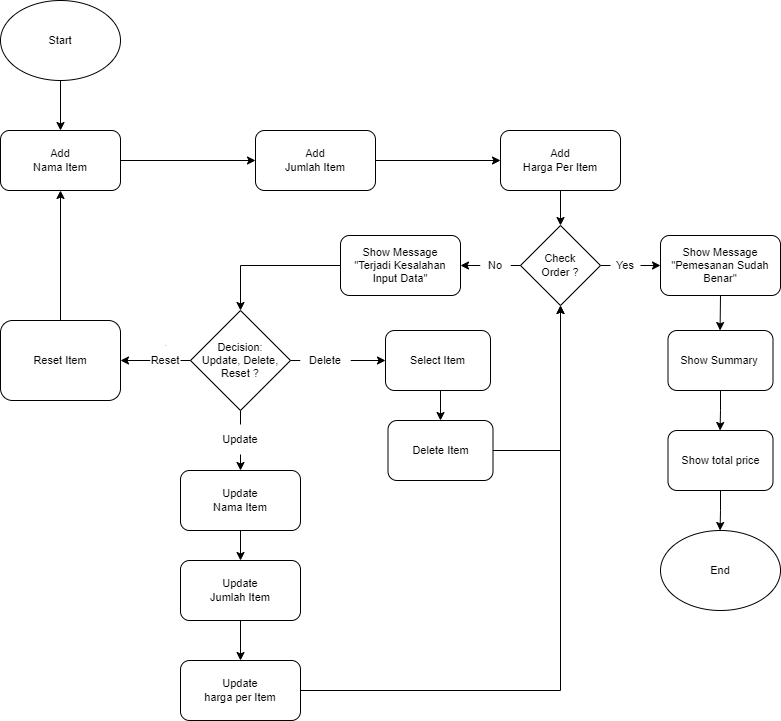

The diagram above was exported from draw.io. Its source (the exported page's mxGraphModel, read from the mxfile embedded in the PNG):
<mxGraphModel dx="734" dy="398" grid="1" gridSize="10" guides="1" tooltips="1" connect="1" arrows="1" fold="1" page="1" pageScale="1" pageWidth="1169" pageHeight="827" math="0" shadow="0">
  <root>
    <mxCell id="0" />
    <mxCell id="1" parent="0" />
    <mxCell id="PdpijhxZkh92YrcPIE65-6" value="Add&lt;br style=&quot;font-size: 11px;&quot;&gt;Nama Item" style="rounded=1;whiteSpace=wrap;html=1;fontSize=11;" parent="1" vertex="1">
      <mxGeometry x="40" y="160" width="120" height="60" as="geometry" />
    </mxCell>
    <mxCell id="PdpijhxZkh92YrcPIE65-7" value="Start" style="ellipse;whiteSpace=wrap;html=1;fontSize=11;" parent="1" vertex="1">
      <mxGeometry x="40" y="30" width="120" height="80" as="geometry" />
    </mxCell>
    <mxCell id="PdpijhxZkh92YrcPIE65-8" value="" style="endArrow=classic;html=1;rounded=0;exitX=1;exitY=0.5;exitDx=0;exitDy=0;fontSize=11;entryX=0;entryY=0.5;entryDx=0;entryDy=0;entryPerimeter=0;" parent="1" source="PdpijhxZkh92YrcPIE65-6" target="PdpijhxZkh92YrcPIE65-10" edge="1">
      <mxGeometry width="50" height="50" relative="1" as="geometry">
        <mxPoint x="180" y="199.5" as="sourcePoint" />
        <mxPoint x="220" y="200" as="targetPoint" />
      </mxGeometry>
    </mxCell>
    <mxCell id="PdpijhxZkh92YrcPIE65-10" value="Add&lt;br style=&quot;font-size: 11px;&quot;&gt;Jumlah Item" style="rounded=1;whiteSpace=wrap;html=1;fontSize=11;" parent="1" vertex="1">
      <mxGeometry x="295" y="160" width="120" height="60" as="geometry" />
    </mxCell>
    <mxCell id="PdpijhxZkh92YrcPIE65-13" value="" style="endArrow=classic;html=1;rounded=0;fontSize=11;entryX=0;entryY=0.5;entryDx=0;entryDy=0;exitX=1;exitY=0.5;exitDx=0;exitDy=0;" parent="1" source="PdpijhxZkh92YrcPIE65-10" target="PdpijhxZkh92YrcPIE65-14" edge="1">
      <mxGeometry width="50" height="50" relative="1" as="geometry">
        <mxPoint x="340" y="190" as="sourcePoint" />
        <mxPoint x="380" y="200" as="targetPoint" />
      </mxGeometry>
    </mxCell>
    <mxCell id="PdpijhxZkh92YrcPIE65-14" value="Add&lt;br style=&quot;font-size: 11px;&quot;&gt;Harga Per Item" style="rounded=1;whiteSpace=wrap;html=1;fontSize=11;" parent="1" vertex="1">
      <mxGeometry x="540" y="160" width="120" height="60" as="geometry" />
    </mxCell>
    <mxCell id="PdpijhxZkh92YrcPIE65-88" style="edgeStyle=orthogonalEdgeStyle;rounded=0;orthogonalLoop=1;jettySize=auto;html=1;exitX=0;exitY=0.5;exitDx=0;exitDy=0;entryX=1;entryY=0.5;entryDx=0;entryDy=0;fontSize=11;startArrow=none;" parent="1" source="PdpijhxZkh92YrcPIE65-50" target="PdpijhxZkh92YrcPIE65-56" edge="1">
      <mxGeometry relative="1" as="geometry" />
    </mxCell>
    <mxCell id="PdpijhxZkh92YrcPIE65-99" style="edgeStyle=orthogonalEdgeStyle;rounded=0;orthogonalLoop=1;jettySize=auto;html=1;exitX=1;exitY=0.5;exitDx=0;exitDy=0;fontSize=11;entryX=0;entryY=0.5;entryDx=0;entryDy=0;" parent="1" source="PdpijhxZkh92YrcPIE65-45" target="PdpijhxZkh92YrcPIE65-48" edge="1">
      <mxGeometry relative="1" as="geometry">
        <mxPoint x="730" y="295.28571428571433" as="targetPoint" />
      </mxGeometry>
    </mxCell>
    <mxCell id="PdpijhxZkh92YrcPIE65-45" value="Check&lt;br style=&quot;font-size: 11px;&quot;&gt;Order ?" style="rhombus;whiteSpace=wrap;html=1;fontSize=11;" parent="1" vertex="1">
      <mxGeometry x="560" y="255" width="80" height="80" as="geometry" />
    </mxCell>
    <mxCell id="PdpijhxZkh92YrcPIE65-46" value="" style="endArrow=classic;html=1;rounded=0;exitX=0.5;exitY=1;exitDx=0;exitDy=0;entryX=0.5;entryY=0;entryDx=0;entryDy=0;fontSize=11;" parent="1" source="PdpijhxZkh92YrcPIE65-14" target="PdpijhxZkh92YrcPIE65-45" edge="1">
      <mxGeometry width="50" height="50" relative="1" as="geometry">
        <mxPoint x="434" y="230" as="sourcePoint" />
        <mxPoint x="384" y="210" as="targetPoint" />
      </mxGeometry>
    </mxCell>
    <mxCell id="PdpijhxZkh92YrcPIE65-101" style="edgeStyle=orthogonalEdgeStyle;rounded=0;orthogonalLoop=1;jettySize=auto;html=1;exitX=0.5;exitY=1;exitDx=0;exitDy=0;fontSize=11;" parent="1" source="PdpijhxZkh92YrcPIE65-48" edge="1">
      <mxGeometry relative="1" as="geometry">
        <mxPoint x="759.5714285714287" y="360" as="targetPoint" />
      </mxGeometry>
    </mxCell>
    <mxCell id="PdpijhxZkh92YrcPIE65-48" value="Show Message&lt;br style=&quot;font-size: 11px;&quot;&gt;&quot;Pemesanan Sudah Benar&quot;" style="rounded=1;whiteSpace=wrap;html=1;fontSize=11;" parent="1" vertex="1">
      <mxGeometry x="700" y="265" width="120" height="60" as="geometry" />
    </mxCell>
    <mxCell id="PdpijhxZkh92YrcPIE65-70" style="edgeStyle=orthogonalEdgeStyle;rounded=0;orthogonalLoop=1;jettySize=auto;html=1;exitX=0;exitY=0.5;exitDx=0;exitDy=0;fontSize=11;" parent="1" source="PdpijhxZkh92YrcPIE65-56" target="PdpijhxZkh92YrcPIE65-71" edge="1">
      <mxGeometry relative="1" as="geometry">
        <mxPoint x="259.5714285714289" y="380" as="targetPoint" />
      </mxGeometry>
    </mxCell>
    <mxCell id="PdpijhxZkh92YrcPIE65-56" value="Show Message&lt;br style=&quot;font-size: 11px;&quot;&gt;&quot;Terjadi Kesalahan Input Data&quot;" style="rounded=1;whiteSpace=wrap;html=1;fontSize=11;" parent="1" vertex="1">
      <mxGeometry x="380" y="265" width="120" height="60" as="geometry" />
    </mxCell>
    <mxCell id="PdpijhxZkh92YrcPIE65-111" style="edgeStyle=orthogonalEdgeStyle;rounded=0;orthogonalLoop=1;jettySize=auto;html=1;exitX=0.5;exitY=1;exitDx=0;exitDy=0;entryX=0.5;entryY=0;entryDx=0;entryDy=0;fontSize=11;" parent="1" source="PdpijhxZkh92YrcPIE65-58" target="PdpijhxZkh92YrcPIE65-60" edge="1">
      <mxGeometry relative="1" as="geometry" />
    </mxCell>
    <mxCell id="PdpijhxZkh92YrcPIE65-58" value="Update&lt;br style=&quot;font-size: 11px;&quot;&gt;Nama Item" style="rounded=1;whiteSpace=wrap;html=1;fontSize=11;" parent="1" vertex="1">
      <mxGeometry x="220" y="500" width="120" height="60" as="geometry" />
    </mxCell>
    <mxCell id="PdpijhxZkh92YrcPIE65-97" style="edgeStyle=orthogonalEdgeStyle;rounded=0;orthogonalLoop=1;jettySize=auto;html=1;exitX=0.5;exitY=1;exitDx=0;exitDy=0;entryX=0.5;entryY=0;entryDx=0;entryDy=0;fontSize=11;" parent="1" source="PdpijhxZkh92YrcPIE65-60" target="PdpijhxZkh92YrcPIE65-62" edge="1">
      <mxGeometry relative="1" as="geometry" />
    </mxCell>
    <mxCell id="PdpijhxZkh92YrcPIE65-60" value="Update&lt;br&gt;Jumlah Item" style="rounded=1;whiteSpace=wrap;html=1;fontSize=11;fillColor=#FFFFFF;" parent="1" vertex="1">
      <mxGeometry x="220" y="590" width="120" height="60" as="geometry" />
    </mxCell>
    <mxCell id="PdpijhxZkh92YrcPIE65-98" style="edgeStyle=orthogonalEdgeStyle;rounded=0;orthogonalLoop=1;jettySize=auto;html=1;exitX=1;exitY=0.5;exitDx=0;exitDy=0;fontSize=11;entryX=0.5;entryY=1;entryDx=0;entryDy=0;" parent="1" source="PdpijhxZkh92YrcPIE65-62" target="PdpijhxZkh92YrcPIE65-45" edge="1">
      <mxGeometry relative="1" as="geometry">
        <mxPoint x="620" y="480" as="targetPoint" />
      </mxGeometry>
    </mxCell>
    <mxCell id="PdpijhxZkh92YrcPIE65-62" value="Update&lt;br&gt;harga per Item" style="rounded=1;whiteSpace=wrap;html=1;fontSize=11;fillColor=#FFFFFF;" parent="1" vertex="1">
      <mxGeometry x="220" y="690" width="120" height="60" as="geometry" />
    </mxCell>
    <mxCell id="PdpijhxZkh92YrcPIE65-93" style="edgeStyle=orthogonalEdgeStyle;rounded=0;orthogonalLoop=1;jettySize=auto;html=1;exitX=0.5;exitY=1;exitDx=0;exitDy=0;entryX=0.5;entryY=0;entryDx=0;entryDy=0;fontSize=11;" parent="1" source="PdpijhxZkh92YrcPIE65-63" target="PdpijhxZkh92YrcPIE65-92" edge="1">
      <mxGeometry relative="1" as="geometry" />
    </mxCell>
    <mxCell id="PdpijhxZkh92YrcPIE65-63" value="Select Item" style="rounded=1;whiteSpace=wrap;html=1;fontSize=11;fillColor=#FFFFFF;" parent="1" vertex="1">
      <mxGeometry x="425" y="360" width="105" height="60" as="geometry" />
    </mxCell>
    <mxCell id="PdpijhxZkh92YrcPIE65-76" style="edgeStyle=orthogonalEdgeStyle;rounded=0;orthogonalLoop=1;jettySize=auto;html=1;exitX=0;exitY=0.5;exitDx=0;exitDy=0;entryX=0.5;entryY=0;entryDx=0;entryDy=0;fontSize=11;startArrow=none;" parent="1" source="PdpijhxZkh92YrcPIE65-74" target="PdpijhxZkh92YrcPIE65-72" edge="1">
      <mxGeometry relative="1" as="geometry" />
    </mxCell>
    <mxCell id="PdpijhxZkh92YrcPIE65-78" style="edgeStyle=orthogonalEdgeStyle;rounded=0;orthogonalLoop=1;jettySize=auto;html=1;exitX=1;exitY=0.5;exitDx=0;exitDy=0;entryX=0;entryY=0.5;entryDx=0;entryDy=0;fontSize=11;startArrow=none;" parent="1" source="PdpijhxZkh92YrcPIE65-81" target="PdpijhxZkh92YrcPIE65-63" edge="1">
      <mxGeometry relative="1" as="geometry" />
    </mxCell>
    <mxCell id="PdpijhxZkh92YrcPIE65-96" style="edgeStyle=orthogonalEdgeStyle;rounded=0;orthogonalLoop=1;jettySize=auto;html=1;exitX=0.5;exitY=1;exitDx=0;exitDy=0;fontSize=11;entryX=0.5;entryY=0;entryDx=0;entryDy=0;" parent="1" source="PdpijhxZkh92YrcPIE65-71" target="PdpijhxZkh92YrcPIE65-58" edge="1">
      <mxGeometry relative="1" as="geometry">
        <mxPoint x="279.57142857142867" y="480" as="targetPoint" />
      </mxGeometry>
    </mxCell>
    <mxCell id="PdpijhxZkh92YrcPIE65-71" value="Decision:&lt;br&gt;Update, Delete, Reset ?" style="rhombus;whiteSpace=wrap;html=1;fontSize=11;fillColor=#FFFFFF;" parent="1" vertex="1">
      <mxGeometry x="230" y="340" width="100" height="100" as="geometry" />
    </mxCell>
    <mxCell id="PdpijhxZkh92YrcPIE65-86" style="edgeStyle=orthogonalEdgeStyle;rounded=0;orthogonalLoop=1;jettySize=auto;html=1;exitX=0;exitY=0.5;exitDx=0;exitDy=0;entryX=0.5;entryY=1;entryDx=0;entryDy=0;fontSize=11;" parent="1" source="PdpijhxZkh92YrcPIE65-72" target="PdpijhxZkh92YrcPIE65-6" edge="1">
      <mxGeometry relative="1" as="geometry" />
    </mxCell>
    <mxCell id="PdpijhxZkh92YrcPIE65-72" value="Reset Item" style="rounded=1;whiteSpace=wrap;html=1;fontSize=11;direction=south;" parent="1" vertex="1">
      <mxGeometry x="40" y="350" width="120" height="80" as="geometry" />
    </mxCell>
    <mxCell id="PdpijhxZkh92YrcPIE65-83" value="" style="endArrow=classic;html=1;rounded=0;exitX=0.5;exitY=1;exitDx=0;exitDy=0;fontSize=11;entryX=0.5;entryY=0;entryDx=0;entryDy=0;" parent="1" source="PdpijhxZkh92YrcPIE65-7" target="PdpijhxZkh92YrcPIE65-6" edge="1">
      <mxGeometry width="50" height="50" relative="1" as="geometry">
        <mxPoint x="170" y="210" as="sourcePoint" />
        <mxPoint x="230" y="210" as="targetPoint" />
      </mxGeometry>
    </mxCell>
    <mxCell id="PdpijhxZkh92YrcPIE65-89" value="" style="edgeStyle=orthogonalEdgeStyle;rounded=0;orthogonalLoop=1;jettySize=auto;html=1;exitX=0;exitY=0.5;exitDx=0;exitDy=0;entryX=1;entryY=0.5;entryDx=0;entryDy=0;fontSize=11;endArrow=none;" parent="1" source="PdpijhxZkh92YrcPIE65-45" target="PdpijhxZkh92YrcPIE65-50" edge="1">
      <mxGeometry relative="1" as="geometry">
        <mxPoint x="610" y="295" as="sourcePoint" />
        <mxPoint x="500" y="295" as="targetPoint" />
      </mxGeometry>
    </mxCell>
    <mxCell id="PdpijhxZkh92YrcPIE65-50" value="No" style="text;html=1;align=center;verticalAlign=middle;whiteSpace=wrap;rounded=0;fillColor=#FFFFFF;fontSize=11;" parent="1" vertex="1">
      <mxGeometry x="520" y="280" width="30" height="30" as="geometry" />
    </mxCell>
    <mxCell id="PdpijhxZkh92YrcPIE65-90" value="" style="edgeStyle=orthogonalEdgeStyle;rounded=0;orthogonalLoop=1;jettySize=auto;html=1;exitX=0;exitY=0.5;exitDx=0;exitDy=0;entryX=0.5;entryY=0;entryDx=0;entryDy=0;fontSize=11;endArrow=none;" parent="1" source="PdpijhxZkh92YrcPIE65-71" target="PdpijhxZkh92YrcPIE65-74" edge="1">
      <mxGeometry relative="1" as="geometry">
        <mxPoint x="230" y="390" as="sourcePoint" />
        <mxPoint x="160" y="390" as="targetPoint" />
      </mxGeometry>
    </mxCell>
    <mxCell id="PdpijhxZkh92YrcPIE65-74" value="Reset" style="text;html=1;align=center;verticalAlign=middle;whiteSpace=wrap;rounded=0;fillColor=#FFFFFF;fontSize=11;" parent="1" vertex="1">
      <mxGeometry x="190" y="375" width="30" height="30" as="geometry" />
    </mxCell>
    <mxCell id="PdpijhxZkh92YrcPIE65-91" value="" style="edgeStyle=orthogonalEdgeStyle;rounded=0;orthogonalLoop=1;jettySize=auto;html=1;exitX=1;exitY=0.5;exitDx=0;exitDy=0;entryX=0;entryY=0.5;entryDx=0;entryDy=0;fontSize=11;endArrow=none;" parent="1" source="PdpijhxZkh92YrcPIE65-71" target="PdpijhxZkh92YrcPIE65-81" edge="1">
      <mxGeometry relative="1" as="geometry">
        <mxPoint x="330" y="390" as="sourcePoint" />
        <mxPoint x="425" y="390" as="targetPoint" />
      </mxGeometry>
    </mxCell>
    <mxCell id="PdpijhxZkh92YrcPIE65-81" value="Delete" style="text;html=1;align=center;verticalAlign=middle;whiteSpace=wrap;rounded=0;fillColor=#FFFFFF;fontSize=11;" parent="1" vertex="1">
      <mxGeometry x="340" y="375" width="50" height="30" as="geometry" />
    </mxCell>
    <mxCell id="PdpijhxZkh92YrcPIE65-94" style="edgeStyle=orthogonalEdgeStyle;rounded=0;orthogonalLoop=1;jettySize=auto;html=1;exitX=1;exitY=0.5;exitDx=0;exitDy=0;entryX=0.5;entryY=1;entryDx=0;entryDy=0;fontSize=11;" parent="1" source="PdpijhxZkh92YrcPIE65-92" target="PdpijhxZkh92YrcPIE65-45" edge="1">
      <mxGeometry relative="1" as="geometry" />
    </mxCell>
    <mxCell id="PdpijhxZkh92YrcPIE65-92" value="Delete Item" style="rounded=1;whiteSpace=wrap;html=1;fontSize=11;fillColor=#FFFFFF;" parent="1" vertex="1">
      <mxGeometry x="427.5" y="450" width="105" height="60" as="geometry" />
    </mxCell>
    <mxCell id="PdpijhxZkh92YrcPIE65-100" value="Yes" style="text;html=1;align=center;verticalAlign=middle;whiteSpace=wrap;rounded=0;fillColor=#FFFFFF;fontSize=11;" parent="1" vertex="1">
      <mxGeometry x="650" y="280" width="30" height="30" as="geometry" />
    </mxCell>
    <mxCell id="PdpijhxZkh92YrcPIE65-103" style="edgeStyle=orthogonalEdgeStyle;rounded=0;orthogonalLoop=1;jettySize=auto;html=1;exitX=0.5;exitY=1;exitDx=0;exitDy=0;fontSize=11;" parent="1" source="PdpijhxZkh92YrcPIE65-102" edge="1">
      <mxGeometry relative="1" as="geometry">
        <mxPoint x="759.5714285714287" y="460" as="targetPoint" />
      </mxGeometry>
    </mxCell>
    <mxCell id="PdpijhxZkh92YrcPIE65-102" value="Show Summary&amp;nbsp;" style="rounded=1;whiteSpace=wrap;html=1;fontSize=11;fillColor=#FFFFFF;" parent="1" vertex="1">
      <mxGeometry x="707.5" y="360" width="105" height="60" as="geometry" />
    </mxCell>
    <mxCell id="PdpijhxZkh92YrcPIE65-105" style="edgeStyle=orthogonalEdgeStyle;rounded=0;orthogonalLoop=1;jettySize=auto;html=1;exitX=0.5;exitY=1;exitDx=0;exitDy=0;fontSize=11;" parent="1" source="PdpijhxZkh92YrcPIE65-104" edge="1">
      <mxGeometry relative="1" as="geometry">
        <mxPoint x="759.5714285714287" y="560" as="targetPoint" />
      </mxGeometry>
    </mxCell>
    <mxCell id="PdpijhxZkh92YrcPIE65-104" value="Show total price" style="rounded=1;whiteSpace=wrap;html=1;fontSize=11;fillColor=#FFFFFF;" parent="1" vertex="1">
      <mxGeometry x="707.5" y="460" width="105" height="60" as="geometry" />
    </mxCell>
    <mxCell id="PdpijhxZkh92YrcPIE65-106" value="End" style="ellipse;whiteSpace=wrap;html=1;fontSize=11;fillColor=#FFFFFF;" parent="1" vertex="1">
      <mxGeometry x="700" y="560" width="120" height="80" as="geometry" />
    </mxCell>
    <mxCell id="PdpijhxZkh92YrcPIE65-107" value="Update" style="text;html=1;align=center;verticalAlign=middle;whiteSpace=wrap;rounded=0;fillColor=#FFFFFF;fontSize=11;" parent="1" vertex="1">
      <mxGeometry x="255" y="454" width="50" height="30" as="geometry" />
    </mxCell>
  </root>
</mxGraphModel>